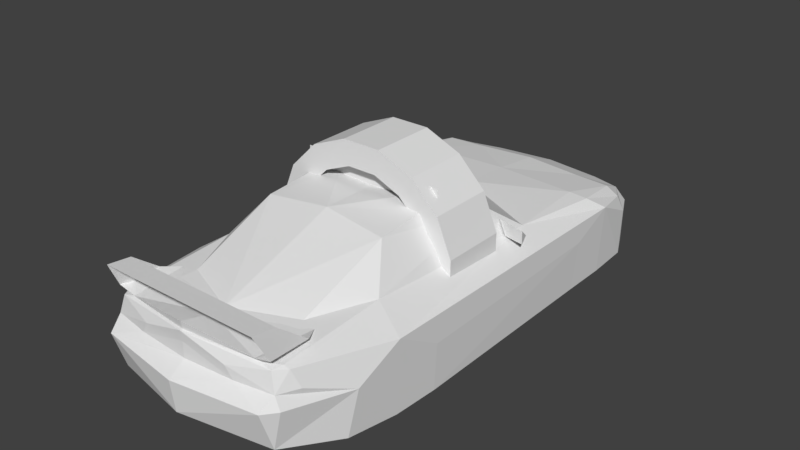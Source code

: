 # Source: gt2.blend  (saved by Blender 2.79.0; exported with 4.5.12 LTS)
import bpy
from mathutils import Matrix  # noqa: F401  (used for matrix-valued properties, if any)

bpy.ops.wm.read_factory_settings(use_empty=True)
scene = bpy.context.scene
scene.name = 'Scene'

# ---- collections
col_collection_1 = bpy.data.collections.new('Collection 1'); scene.collection.children.link(col_collection_1)

# ---- materials (node trees are filled in below, after node groups)
mat_a_a7r_0 = bpy.data.materials.new('a-a7r_0')
mat_a_a7r_0.alpha_threshold = 0.0
mat_a_a7r_0.use_transparent_shadow = False
mat_a_a7r_0.roughness = 0.5

# ---- material node trees

# ---- world
world_world = bpy.data.worlds.new('World'); scene.world = world_world
world_world.color = (0.05088, 0.05088, 0.05088)
world_world.use_sun_shadow = False
world_world.sun_shadow_jitter_overblur = 0.0
world_world.cycles.sampling_method = 'MANUAL'

# ---- meshes
me_car_00_001 = bpy.data.meshes.new('CAR_00.001')
me_car_00_001.from_pydata([(0.0749, -26.83, 132.9), (-46.33, -29.56, 122.0), (46.47, -29.56, 122.0), (0.0749, -40.43, -159.2), (51.94, -40.43, -142.8), (-51.09, -40.43, -142.8), (34.87, -40.43, -155.1), (-34.73, -40.43, -155.1), (60.14, -40.43, -77.98), (60.81, -40.43, 37.35), (-59.99, -40.43, 37.35), (-59.99, -40.43, -77.98), (62.17, -15.19, 37.35), (-62.03, -15.19, 37.35), (-62.03, -13.16, -78.65), (62.17, -13.16, -78.65), (-58.63, -40.43, -128.5), (58.77, -40.43, -128.5), (59.44, -14.53, -128.5), (-59.29, -14.53, -128.5), (-57.93, -36.36, 91.28), (-60.66, -12.49, 87.18), (60.81, -12.49, 87.18), (58.07, -36.36, 91.28), (62.17, -2.228, -103.3), (-62.03, -2.228, -103.3), (62.17, -0.1946, 62.62), (-62.73, -0.1946, 62.62), (0.0749, 10.04, 125.4), (0.0749, 14.14, 126.1), (-36.76, 9.372, 120.6), (0.0749, 10.04, 109.7), (40.34, 9.372, 90.62), (38.97, 8.005, 119.3), (36.91, 9.372, 120.6), (-46.33, 11.41, 120.6), (-43.59, 11.41, 113.1), (45.81, 11.41, 120.6), (43.74, 11.41, 113.1), (-40.86, 9.372, 90.62), (-38.83, 8.005, 119.3), (60.14, 5.939, -28.82), (58.77, 8.005, -34.28), (60.14, 12.77, -28.82), (-59.99, 5.939, -28.82), (-59.99, 12.77, -28.82), (-58.63, 8.005, -34.28), (-45.66, -9.061, 128.8), (-51.09, -9.061, 122.0), (46.47, 10.74, 57.85), (32.84, 10.04, 89.25), (46.47, 7.305, 114.5), (52.61, -2.928, 111.1), (47.84, -2.928, 121.3), (34.21, 31.21, 13.45), (36.24, 27.81, -14.52), (23.27, 33.27, 4.581), (34.21, 29.17, 41.45), (-55.19, 3.905, -95.05), (-48.39, 5.272, -46.58), (-46.33, 10.74, 57.85), (-32.69, 10.04, 89.25), (-34.06, 29.17, 41.45), (-34.06, 31.21, 12.78), (-44.96, 6.639, 119.9), (-46.33, 7.305, 114.5), (-51.79, -15.19, -142.2), (-56.56, -5.661, -125.8), (-27.89, -2.928, 124.7), (0.0749, -3.595, 126.1), (-23.79, 3.205, 125.4), (32.14, -7.695, -143.5), (48.54, -7.028, -138.1), (28.74, -15.19, -154.5), (-48.39, -7.028, -138.1), (-28.59, -15.19, -154.5), (56.71, -5.661, -125.8), (45.11, 6.639, 119.9), (23.94, 3.205, 125.4), (-47.69, -2.928, 121.3), (-52.46, -2.928, 111.1), (51.24, -9.061, 122.0), (-49.06, 5.939, 113.8), (0.0749, 32.57, 39.42), (0.0749, 10.04, 102.9), (28.04, -2.928, 124.7), (45.81, -9.061, 128.8), (0.0749, 4.572, -97.78), (-45.66, 5.272, -93.68), (45.81, 5.272, -93.68), (48.54, 5.272, -46.58), (-51.79, 0.5054, -121.7), (55.34, 3.905, -95.05), (51.94, 0.5054, -121.7), (52.61, -15.19, -142.2), (-36.09, 28.47, -15.88), (-23.13, 33.27, 4.581), (0.0749, 10.04, 126.8), (0.0749, 4.572, 126.1), (49.21, 5.939, 113.8), (0.0749, -9.761, 135.0), (-31.99, -7.695, -143.5), (-31.99, 0.5054, -123.1), (32.14, 0.5054, -123.1), (41.01, 20.27, -26.08), (-40.86, 20.27, -26.78), (0.0749, 31.91, -22.68), (0.0749, 7.305, -67.05), (0.0749, 1.172, -125.8), (43.74, 25.07, 127.5), (43.74, 23.71, 115.2), (-43.59, 23.71, 115.2), (-43.59, 25.07, 127.5), (45.81, 11.41, 99.48), (-45.66, 11.41, 99.48), (43.07, 22.34, 119.9), (-42.93, 22.34, 119.9), (49.21, 5.939, -30.88), (47.17, 8.005, -38.38), (45.11, 13.47, -31.55), (-48.39, 5.939, -30.88), (-44.96, 13.47, -31.55), (-47.03, 8.005, -38.38), (0.0749, -15.19, -157.9), (0.0749, 25.74, -35.65), (0.0749, -7.695, -147.6), (60.14, -39.79, 62.62), (-59.99, -39.79, 62.62), (60.14, -40.43, -103.3), (-59.99, -40.43, -103.3)], [], [(28, 29, 30), (30, 29, 31, 39), (28, 33, 34), (35, 30, 36), (37, 38, 34), (35, 40, 30), (34, 29, 28), (37, 34, 33), (40, 28, 30), (41, 42, 43), (44, 45, 46), (47, 48, 1), (49, 50, 51), (52, 53, 22), (57, 50, 49), (58, 25, 59), (60, 61, 62), (60, 62, 63), (64, 40, 65), (72, 76, 18, 94), (73, 71, 72, 94), (76, 24, 18), (22, 81, 2, 23), (80, 21, 79), (0, 2, 86, 100), (79, 64, 82), (84, 50, 57, 83), (74, 66, 19, 67), (2, 81, 86), (107, 90, 89, 87), (98, 69, 85, 78), (91, 74, 67), (92, 93, 89), (62, 61, 84, 83), (5, 66, 75, 7), (106, 56, 54, 55), (89, 90, 92), (88, 58, 59), (40, 64, 97), (79, 68, 70), (97, 98, 78), (97, 78, 77), (65, 82, 64), (77, 53, 99), (77, 99, 51), (60, 65, 61), (4, 6, 73, 94), (47, 1, 0, 100), (93, 76, 72), (102, 91, 88), (104, 49, 90), (105, 59, 60), (53, 86, 81), (79, 48, 47), (53, 81, 22), (85, 86, 53), (79, 21, 48), (92, 90, 24), (106, 96, 83, 56), (25, 67, 19), (92, 24, 76, 93), (74, 91, 102, 101), (58, 91, 67, 25), (87, 108, 102, 88), (40, 97, 84), (97, 33, 84), (58, 88, 91), (103, 89, 93), (34, 32, 31, 29), (79, 70, 64), (33, 97, 77), (97, 70, 98), (97, 64, 70), (77, 51, 33), (80, 79, 82), (52, 99, 53), (107, 87, 88, 59), (96, 106, 95, 63), (78, 85, 53, 77), (68, 79, 47), (109, 110, 111, 112), (32, 113, 37, 33), (39, 40, 35, 114), (115, 116, 111, 110), (109, 112, 116, 115), (109, 115, 38, 37), (110, 113, 38, 115), (111, 116, 36, 114), (112, 35, 36, 116), (112, 111, 114, 35), (113, 110, 109, 37), (34, 38, 113, 32), (30, 39, 114, 36), (117, 118, 42, 41), (119, 43, 42, 118), (43, 119, 117, 41), (45, 44, 120, 121), (46, 45, 121, 122), (46, 122, 120, 44), (3, 123, 73, 6), (9, 8, 15, 12), (10, 13, 14, 11), (104, 90, 107, 124), (59, 105, 124, 107), (40, 84, 61, 65), (71, 73, 123, 125), (94, 18, 17, 4), (84, 33, 51, 50), (22, 26, 99, 52), (75, 101, 125, 123), (66, 5, 16, 19), (3, 7, 75, 123), (49, 51, 99, 26), (27, 21, 80, 82), (60, 27, 82, 65), (126, 26, 22, 23), (13, 10, 127, 27), (20, 21, 27, 127), (9, 12, 26, 126), (128, 24, 15, 8), (19, 16, 129, 25), (11, 14, 25, 129), (17, 18, 24, 128), (95, 105, 60, 63), (83, 57, 54, 56), (62, 83, 96, 63), (106, 55, 104, 124), (95, 106, 124, 105), (108, 103, 71, 125), (125, 101, 102, 108), (15, 24, 26, 12), (14, 13, 27, 25), (90, 49, 26, 24), (27, 60, 59, 25), (85, 69, 100, 86), (69, 68, 47, 100), (101, 75, 66, 74), (48, 21, 20, 1), (103, 93, 72, 71), (104, 55, 54), (104, 54, 57, 49), (68, 69, 98, 70), (87, 89, 103, 108)])
_uv = me_car_00_001.uv_layers.new(name='UVMap')
_uv.uv.foreach_set('vector', [0.969, 0.773, 0.969, 0.788, 0.941, 0.78, 0.875, 0.757, 1.0, 0.749, 1.0, 0.776, 0.863, 0.812, 0.349, 0.639, 0.333, 0.631, 0.337, 0.639, 0.847, 0.757, 0.875, 0.757, 0.855, 0.773, 0.847, 0.757, 0.855, 0.773, 0.878, 0.757, 0.337, 0.651, 0.333, 0.631, 0.337, 0.639, 0.992, 0.78, 0.969, 0.788, 0.969, 0.773, 0.337, 0.651, 0.337, 0.639, 0.333, 0.631, 0.333, 0.631, 0.349, 0.639, 0.337, 0.639, 0.039, 0.725, 0.035, 0.729, 0.039, 0.741, 0.039, 0.725, 0.039, 0.741, 0.035, 0.729, 0.631, 0.714, 0.612, 0.714, 0.627, 0.608, 0.847, 0.894, 0.89, 0.816, 0.847, 0.769, 0.58, 0.698, 0.6, 0.698, 0.522, 0.671, 0.886, 0.925, 0.89, 0.816, 0.847, 0.894, 0.11, 0.722, 0.086, 0.702, 0.22, 0.729, 0.847, 0.894, 0.89, 0.816, 0.886, 0.925, 0.671, 0.902, 0.612, 0.992, 0.514, 1.0, 0.255, 0.804, 0.298, 0.827, 0.255, 0.82, 0.008, 0.686, 0.035, 0.694, 0.031, 0.663, 0.0, 0.663, 0.494, 0.573, 0.482, 0.537, 0.427, 0.525, 0.412, 0.561, 0.035, 0.694, 0.086, 0.702, 0.031, 0.663, 0.522, 0.671, 0.604, 0.682, 0.604, 0.616, 0.533, 0.592, 0.58, 0.698, 0.522, 0.671, 0.6, 0.698, 0.808, 0.624, 0.98, 0.608, 0.98, 0.714, 0.808, 0.706, 0.2602, 0.7489, 0.2752, 0.8079, 0.2402, 0.8079, 1.0, 0.792, 0.89, 0.816, 0.886, 0.925, 0.992, 0.929, 0.008, 0.686, 0.0, 0.663, 0.031, 0.663, 0.035, 0.694, 0.98, 0.608, 1.0, 0.714, 0.98, 0.714, 0.588, 0.369, 0.427, 0.345, 0.439, 0.443, 0.588, 0.431, 0.792, 0.612, 0.792, 0.588, 0.878, 0.592, 0.867, 0.608, 0.047, 0.714, 0.008, 0.686, 0.035, 0.694, 0.408, 0.447, 0.416, 0.482, 0.439, 0.443, 0.886, 0.925, 0.89, 0.816, 1.0, 0.792, 0.992, 0.929, 0.918, 0.459, 0.922, 0.584, 0.804, 0.584, 0.835, 0.459, 0.655, 0.557, 0.616, 0.478, 0.596, 0.447, 0.596, 0.549, 0.439, 0.443, 0.427, 0.345, 0.408, 0.447, 0.439, 0.443, 0.408, 0.447, 0.427, 0.345, 0.298, 0.827, 0.255, 0.804, 0.529, 0.831, 0.7111, 0.5912, 0.7678, 0.5912, 0.7817, 0.6102, 0.4714, 0.8261, 0.4714, 0.7991, 0.3304, 0.7831, 0.5034, 0.8285, 0.3624, 0.7855, 0.2364, 0.8015, 0.255, 0.82, 0.22, 0.804, 0.255, 0.804, 0.367, 0.8177, 0.352, 0.7587, 0.332, 0.8177, 0.255, 0.804, 0.224, 0.808, 0.251, 0.816, 0.847, 0.894, 0.847, 0.769, 0.89, 0.816, 0.918, 0.459, 0.831, 0.459, 0.804, 0.584, 0.922, 0.584, 0.631, 0.714, 0.627, 0.608, 0.808, 0.624, 0.808, 0.706, 0.047, 0.714, 0.035, 0.694, 0.008, 0.686, 0.5094, 0.4428, 0.5834, 0.4508, 0.5604, 0.5378, 0.384, 0.961, 0.671, 0.902, 0.314, 0.894, 0.384, 0.961, 0.314, 0.894, 0.671, 0.902, 0.988, 0.741, 0.98, 0.714, 1.0, 0.714, 0.624, 0.741, 0.612, 0.714, 0.631, 0.714, 0.6, 0.698, 0.604, 0.682, 0.522, 0.671, 0.5142, 0.5154, 0.5882, 0.4724, 0.5962, 0.5264, 0.6, 0.698, 0.522, 0.671, 0.604, 0.682, 0.11, 0.722, 0.22, 0.729, 0.086, 0.702, 0.655, 0.557, 0.616, 0.478, 0.655, 0.353, 0.616, 0.478, 0.086, 0.702, 0.035, 0.694, 0.031, 0.663, 0.11, 0.722, 0.086, 0.702, 0.035, 0.694, 0.047, 0.714, 0.427, 0.525, 0.416, 0.482, 0.482, 0.486, 0.482, 0.537, 0.11, 0.722, 0.047, 0.714, 0.035, 0.694, 0.086, 0.702, 0.4575, 0.4245, 0.4477, 0.4145, 0.5168, 0.4707, 0.5284, 0.4353, 0.871, 0.761, 1.0, 0.745, 1.0, 0.792, 1.0, 0.745, 0.871, 0.761, 1.0, 0.792, 0.408, 0.447, 0.439, 0.443, 0.416, 0.482, 0.51, 0.4217, 0.4393, 0.481, 0.4181, 0.4321, 0.878, 0.757, 0.867, 0.812, 1.0, 0.776, 1.0, 0.749, 0.247, 0.749, 0.384, 0.788, 0.263, 0.804, 0.298, 0.82, 0.529, 0.831, 0.263, 0.812, 0.529, 0.831, 0.384, 0.788, 0.529, 0.796, 0.529, 0.831, 0.263, 0.804, 0.384, 0.788, 0.263, 0.812, 0.251, 0.816, 0.298, 0.82, 0.22, 0.749, 0.247, 0.749, 0.227, 0.804, 0.22, 0.749, 0.231, 0.808, 0.247, 0.749, 0.588, 0.369, 0.588, 0.431, 0.439, 0.443, 0.427, 0.345, 0.616, 0.478, 0.655, 0.557, 0.592, 0.553, 0.596, 0.447, 0.388, 0.788, 0.365, 0.745, 0.247, 0.749, 0.263, 0.804, 0.698, 0.741, 0.624, 0.741, 0.631, 0.714, 0.314, 0.341, 0.314, 0.302, 0.498, 0.302, 0.498, 0.341, 0.263, 0.651, 0.282, 0.659, 0.337, 0.639, 0.333, 0.631, 0.263, 0.651, 0.333, 0.631, 0.337, 0.639, 0.282, 0.659, 0.314, 0.294, 0.498, 0.294, 0.498, 0.29, 0.314, 0.29, 0.314, 0.306, 0.498, 0.306, 0.498, 0.294, 0.314, 0.294, 0.953, 0.761, 0.949, 0.776, 0.933, 0.773, 0.937, 0.761, 0.941, 0.78, 0.925, 0.788, 0.933, 0.773, 0.949, 0.776, 0.945, 0.784, 0.941, 0.769, 0.933, 0.773, 0.925, 0.788, 0.953, 0.761, 0.937, 0.761, 0.933, 0.773, 0.941, 0.776, 0.357, 0.71, 0.325, 0.71, 0.282, 0.659, 0.337, 0.639, 0.282, 0.659, 0.325, 0.71, 0.357, 0.71, 0.337, 0.639, 0.878, 0.757, 0.855, 0.773, 0.847, 0.796, 0.867, 0.812, 0.875, 0.757, 0.863, 0.812, 0.847, 0.796, 0.855, 0.773, 0.008, 0.725, 0.004, 0.729, 0.035, 0.729, 0.039, 0.725, 0.01465, 0.741, 0.039, 0.741, 0.035, 0.729, 0.004, 0.729, 0.49, 0.984, 0.439, 0.992, 0.455, 0.914, 0.49, 0.914, 0.447, 0.984, 0.447, 0.914, 0.486, 0.914, 0.494, 0.992, 0.035, 0.729, 0.039, 0.741, 0.01367, 0.741, 0.004, 0.729, 0.035, 0.729, 0.004, 0.729, 0.008, 0.725, 0.039, 0.725, 0.659, 0.459, 0.659, 0.584, 0.804, 0.584, 0.831, 0.459, 0.1449, 0.5911, 0.3957, 0.5951, 0.3997, 0.6701, 0.1449, 0.6661, 0.4035, 0.5833, 0.4035, 0.6543, 0.1606, 0.6661, 0.1606, 0.5911, 0.953, 0.98, 1.0, 0.933, 0.847, 0.933, 0.851, 0.98, 1.0, 0.933, 0.953, 0.98, 0.851, 0.98, 0.847, 0.933, 0.871, 0.761, 1.0, 0.792, 0.89, 0.816, 0.847, 0.769, 0.482, 0.537, 0.494, 0.573, 0.588, 0.576, 0.588, 0.537, 0.0, 0.663, 0.031, 0.663, 0.031, 0.58, 0.0, 0.58, 1.0, 0.792, 0.871, 0.761, 0.847, 0.769, 0.89, 0.816, 0.522, 0.671, 0.467, 0.706, 0.584, 0.729, 0.58, 0.698, 0.494, 0.573, 0.482, 0.537, 0.588, 0.537, 0.588, 0.576, 0.0, 0.663, 0.0, 0.58, 0.031, 0.58, 0.031, 0.663, 0.659, 0.459, 0.835, 0.459, 0.804, 0.584, 0.659, 0.584, 0.459, 0.741, 0.584, 0.733, 0.584, 0.729, 0.467, 0.706, 0.467, 0.706, 0.522, 0.671, 0.58, 0.698, 0.584, 0.729, 0.459, 0.741, 0.467, 0.706, 0.584, 0.729, 0.584, 0.733, 0.467, 0.584, 0.467, 0.706, 0.522, 0.671, 0.533, 0.592, 0.412, 0.663, 0.412, 0.58, 0.467, 0.584, 0.467, 0.706, 0.533, 0.592, 0.522, 0.671, 0.467, 0.706, 0.467, 0.584, 0.412, 0.58, 0.412, 0.663, 0.467, 0.706, 0.467, 0.584, 0.086, 0.58, 0.086, 0.702, 0.145, 0.667, 0.145, 0.58, 0.031, 0.663, 0.031, 0.58, 0.086, 0.58, 0.086, 0.702, 0.145, 0.58, 0.145, 0.667, 0.086, 0.702, 0.086, 0.58, 0.031, 0.58, 0.031, 0.663, 0.086, 0.702, 0.086, 0.58, 0.42, 0.992, 0.384, 0.961, 0.671, 0.902, 0.514, 1.0, 0.655, 0.353, 0.596, 0.345, 0.596, 0.447, 0.616, 0.478, 0.596, 0.345, 0.655, 0.353, 0.616, 0.478, 0.596, 0.447, 0.847, 1.0, 0.937, 1.0, 0.953, 0.98, 0.851, 0.98, 0.937, 1.0, 0.847, 1.0, 0.851, 0.98, 0.953, 0.98, 0.588, 0.49, 0.482, 0.486, 0.482, 0.537, 0.588, 0.537, 0.588, 0.537, 0.482, 0.537, 0.482, 0.486, 0.588, 0.49, 0.145, 0.667, 0.086, 0.702, 0.467, 0.706, 0.412, 0.663, 0.145, 0.667, 0.412, 0.663, 0.467, 0.706, 0.086, 0.702, 0.22, 0.729, 0.459, 0.741, 0.467, 0.706, 0.086, 0.702, 0.467, 0.706, 0.459, 0.741, 0.22, 0.729, 0.086, 0.702, 0.914, 0.741, 0.808, 0.741, 0.808, 0.706, 0.98, 0.714, 0.808, 0.741, 0.698, 0.741, 0.631, 0.714, 0.808, 0.706, 0.482, 0.537, 0.494, 0.573, 0.412, 0.561, 0.427, 0.525, 0.604, 0.682, 0.522, 0.671, 0.533, 0.592, 0.604, 0.616, 0.482, 0.486, 0.416, 0.482, 0.427, 0.525, 0.482, 0.537, 0.384, 0.961, 0.408, 0.988, 0.518, 1.0, 0.384, 0.961, 0.518, 1.0, 0.612, 0.992, 0.671, 0.902, 0.706, 0.592, 0.7909, 0.5899, 0.795, 0.6121, 0.718, 0.608, 0.5732, 0.4507, 0.439, 0.443, 0.4768, 0.4779, 0.5871, 0.4906])
me_car_00_001.materials.append(mat_a_a7r_0)
me_car_00_001.use_remesh_preserve_volume = False
me_car_00_001.use_remesh_preserve_attributes = False
me_car_00_001.use_mirror_vertex_groups = False
me_car_00_001.update()
me_wheel_00_001 = bpy.data.meshes.new('WHEEL_00.001')
me_wheel_00_001.from_pydata([(41.73, 8.267, 13.97), (31.3, 6.2, 13.97), (31.27, -6.233, 13.97), (41.7, -8.3, 13.97), (26.5, -17.73, 13.97), (35.37, -23.67, 13.97), (17.7, -26.53, 13.97), (23.63, -35.4, 13.97), (6.2, -31.3, 13.97), (8.267, -41.73, 13.97), (-6.233, -31.3, 13.97), (-8.3, -41.73, 13.97), (-17.73, -26.53, 13.97), (-23.67, -35.4, 13.97), (-26.53, -17.73, 13.97), (-35.4, -23.67, 13.97), (-31.3, -6.233, 13.97), (-41.73, -8.3, 13.97), (-31.3, 6.2, 13.97), (-41.73, 8.267, 13.97), (-26.53, 17.7, 13.97), (-35.4, 23.63, 13.97), (-17.73, 26.5, 13.97), (-23.67, 35.37, 13.97), (-6.233, 31.3, 13.97), (-8.3, 41.73, 13.97), (6.2, 31.3, 13.97), (8.267, 41.73, 13.97), (17.7, 26.5, 13.97), (23.63, 35.37, 13.97), (26.5, 17.7, 13.97), (35.37, 23.63, 13.97), (31.3, 6.2, 13.97), (41.73, 8.267, 13.97), (41.73, 8.267, 13.97), (41.73, 8.267, -14.0), (35.37, 23.63, -14.0), (35.37, 23.63, 13.97), (23.63, 35.37, -14.0), (23.63, 35.37, 13.97), (8.267, 41.73, -14.0), (8.267, 41.73, 13.97), (-8.3, 41.73, -14.0), (-8.3, 41.73, 13.97), (-23.67, 35.37, -14.0), (-23.67, 35.37, 13.97), (-35.4, 23.63, -14.0), (-35.4, 23.63, 13.97), (-41.73, 8.267, -14.0), (-41.73, 8.267, 13.97), (-41.73, -8.3, -14.0), (-41.73, -8.3, 13.97), (-35.4, -23.67, -14.0), (-35.4, -23.67, 13.97), (-23.67, -35.4, -14.0), (-23.67, -35.4, 13.97), (-8.3, -41.73, -14.0), (-8.3, -41.73, 13.97), (8.267, -41.73, -14.0), (8.267, -41.73, 13.97), (23.63, -35.4, -14.0), (23.63, -35.4, 13.97), (35.37, -23.67, -14.0), (35.37, -23.67, 13.97), (41.7, -8.3, -14.0), (41.7, -8.3, 13.97), (41.73, 8.267, -14.0), (41.73, 8.267, 13.97), (41.73, 8.267, -14.0), (41.7, -8.3, -14.0), (35.37, -23.67, -14.0), (35.37, 23.63, -14.0), (23.63, -35.4, -14.0), (23.63, 35.37, -14.0), (8.267, -41.73, -14.0), (8.267, 41.73, -14.0), (-8.3, -41.73, -14.0), (-8.3, 41.73, -14.0), (-23.67, -35.4, -14.0), (-23.67, 35.37, -14.0), (-35.4, -23.67, -14.0), (-35.4, 23.63, -14.0), (-41.73, -8.3, -14.0), (-41.73, 8.267, -14.0), (31.3, 31.3, 8.533), (-31.3, 31.3, 8.533), (-31.3, -31.3, 8.533), (31.3, -31.3, 8.533)], [], [(0, 1, 2, 3), (3, 2, 4, 5), (5, 4, 6, 7), (7, 6, 8, 9), (9, 8, 10, 11), (11, 10, 12, 13), (13, 12, 14, 15), (15, 14, 16, 17), (17, 16, 18, 19), (19, 18, 20, 21), (21, 20, 22, 23), (23, 22, 24, 25), (25, 24, 26, 27), (27, 26, 28, 29), (29, 28, 30, 31), (31, 30, 32, 33), (34, 35, 36, 37), (37, 36, 38, 39), (39, 38, 40, 41), (41, 40, 42, 43), (43, 42, 44, 45), (45, 44, 46, 47), (47, 46, 48, 49), (49, 48, 50, 51), (51, 50, 52, 53), (53, 52, 54, 55), (55, 54, 56, 57), (57, 56, 58, 59), (59, 58, 60, 61), (61, 60, 62, 63), (63, 62, 64, 65), (65, 64, 66, 67), (68, 69, 70, 71), (71, 70, 72, 73), (73, 72, 74, 75), (75, 74, 76, 77), (77, 76, 78, 79), (79, 78, 80, 81), (81, 80, 82, 83), (84, 85, 86, 87)])
_uv = me_wheel_00_001.uv_layers.new(name='UVMap')
_uv.uv.foreach_set('vector', [0.031, 0.0, 0.031, 0.031, 0.0, 0.031, 0.0, 0.0, 0.031, 0.0, 0.031, 0.031, 0.0, 0.031, 0.0, 0.0, 0.031, 0.0, 0.031, 0.031, 0.0, 0.031, 0.0, 0.0, 0.031, 0.0, 0.031, 0.031, 0.0, 0.031, 0.0, 0.0, 0.031, 0.0, 0.031, 0.031, 0.0, 0.031, 0.0, 0.0, 0.031, 0.0, 0.031, 0.031, 0.0, 0.031, 0.0, 0.0, 0.031, 0.0, 0.031, 0.031, 0.0, 0.031, 0.0, 0.0, 0.031, 0.0, 0.031, 0.031, 0.0, 0.031, 0.0, 0.0, 0.031, 0.0, 0.031, 0.031, 0.0, 0.031, 0.0, 0.0, 0.031, 0.0, 0.031, 0.031, 0.0, 0.031, 0.0, 0.0, 0.031, 0.0, 0.031, 0.031, 0.0, 0.031, 0.0, 0.0, 0.031, 0.0, 0.031, 0.031, 0.0, 0.031, 0.0, 0.0, 0.031, 0.0, 0.031, 0.031, 0.0, 0.031, 0.0, 0.0, 0.031, 0.0, 0.031, 0.031, 0.0, 0.031, 0.0, 0.0, 0.031, 0.0, 0.031, 0.031, 0.0, 0.031, 0.0, 0.0, 0.031, 0.0, 0.031, 0.031, 0.0, 0.031, 0.0, 0.0, 0.031, 0.0, 0.031, 0.031, 0.0, 0.031, 0.0, 0.0, 0.031, 0.0, 0.031, 0.031, 0.0, 0.031, 0.0, 0.0, 0.031, 0.0, 0.031, 0.031, 0.0, 0.031, 0.0, 0.0, 0.031, 0.0, 0.031, 0.031, 0.0, 0.031, 0.0, 0.0, 0.031, 0.0, 0.031, 0.031, 0.0, 0.031, 0.0, 0.0, 0.031, 0.0, 0.031, 0.031, 0.0, 0.031, 0.0, 0.0, 0.031, 0.0, 0.031, 0.031, 0.0, 0.031, 0.0, 0.0, 0.031, 0.0, 0.031, 0.031, 0.0, 0.031, 0.0, 0.0, 0.031, 0.0, 0.031, 0.031, 0.0, 0.031, 0.0, 0.0, 0.031, 0.0, 0.031, 0.031, 0.0, 0.031, 0.0, 0.0, 0.031, 0.0, 0.031, 0.031, 0.0, 0.031, 0.0, 0.0, 0.031, 0.0, 0.031, 0.031, 0.0, 0.031, 0.0, 0.0, 0.031, 0.0, 0.031, 0.031, 0.0, 0.031, 0.0, 0.0, 0.031, 0.0, 0.031, 0.031, 0.0, 0.031, 0.0, 0.0, 0.031, 0.0, 0.031, 0.031, 0.0, 0.031, 0.0, 0.0, 0.031, 0.0, 0.031, 0.031, 0.0, 0.031, 0.0, 0.0, 0.031, 0.0, 0.031, 0.031, 0.0, 0.031, 0.0, 0.0, 0.031, 0.0, 0.031, 0.031, 0.0, 0.031, 0.0, 0.0, 0.031, 0.0, 0.031, 0.031, 0.0, 0.031, 0.0, 0.0, 0.031, 0.0, 0.031, 0.031, 0.0, 0.031, 0.0, 0.0, 0.031, 0.0, 0.031, 0.031, 0.0, 0.031, 0.0, 0.0, 0.031, 0.0, 0.031, 0.031, 0.0, 0.031, 0.0, 0.0, 0.031, 0.0, 0.031, 0.031, 0.0, 0.031, 0.0, 0.0, 0.184, 0.816, 0.184, 1.0, 0.0, 1.0, 0.0, 0.816])
me_wheel_00_001.use_remesh_preserve_volume = False
me_wheel_00_001.use_remesh_preserve_attributes = False
me_wheel_00_001.use_mirror_vertex_groups = False
me_wheel_00_001.update()

# ---- objects
ob_car_00 = bpy.data.objects.new('CAR_00', me_car_00_001)
ob_wheel_00 = bpy.data.objects.new('WHEEL_00', me_wheel_00_001)

# ---- transforms, parenting, visibility, modifiers, constraints
ob_car_00.location = (-0.05992, -1.281, -2.352)
ob_car_00.rotation_euler = (1.571, -0.0, 0.0)
ob_car_00.scale = (0.8, 0.8, 0.8)
ob_car_00.lineart.crease_threshold = 0.0
ob_wheel_00.location = (0.0, 0.0, 0.0)
ob_wheel_00.rotation_euler = (1.571, -0.0, 0.0)
ob_wheel_00.lineart.crease_threshold = 0.0

# ---- collection membership
col_collection_1.objects.link(ob_car_00)
col_collection_1.objects.link(ob_wheel_00)

# ---- scene / render settings (as saved in the file)
scene.frame_start = 1; scene.frame_end = 250; scene.frame_set(1)
scene.render.engine = 'BLENDER_EEVEE_NEXT'
scene.render.resolution_percentage = 50
scene.render.dither_intensity = 0.0
scene.cycles.use_denoising = False
scene.cycles.samples = 128
scene.cycles.sampling_pattern = 'TABULATED_SOBOL'
scene.cycles.use_adaptive_sampling = False
scene.cycles.use_light_tree = False
scene.cycles.blur_glossy = 0.0
scene.cycles.sample_clamp_indirect = 0.0
scene.view_settings.view_transform = 'Standard'
bpy.context.view_layer.update()

# ---- added for rendering (the .blend has no active camera and no usable light): camera, sun
cam_auto = bpy.data.cameras.new('AutoCamera')
cam_auto.lens = 50.0
cam_auto.sensor_width = 36.0
cam_auto.clip_end = 4367.44
ob_auto_camera = bpy.data.objects.new('AutoCamera', cam_auto)
scene.collection.objects.link(ob_auto_camera)
ob_auto_camera.location = (248.578, -290.215, 199.086)
ob_auto_camera.rotation_euler = (1.09748, -7.21219e-08, 0.694738)
scene.camera = ob_auto_camera
light_auto_sun = bpy.data.lights.new('AutoSun', 'SUN')
light_auto_sun.energy = 3.0
light_auto_sun.angle = 0.0523599
ob_auto_sun = bpy.data.objects.new('AutoSun', light_auto_sun)
scene.collection.objects.link(ob_auto_sun)
ob_auto_sun.rotation_euler = (0.872665, 0.174533, 0.523599)
bpy.context.view_layer.update()
